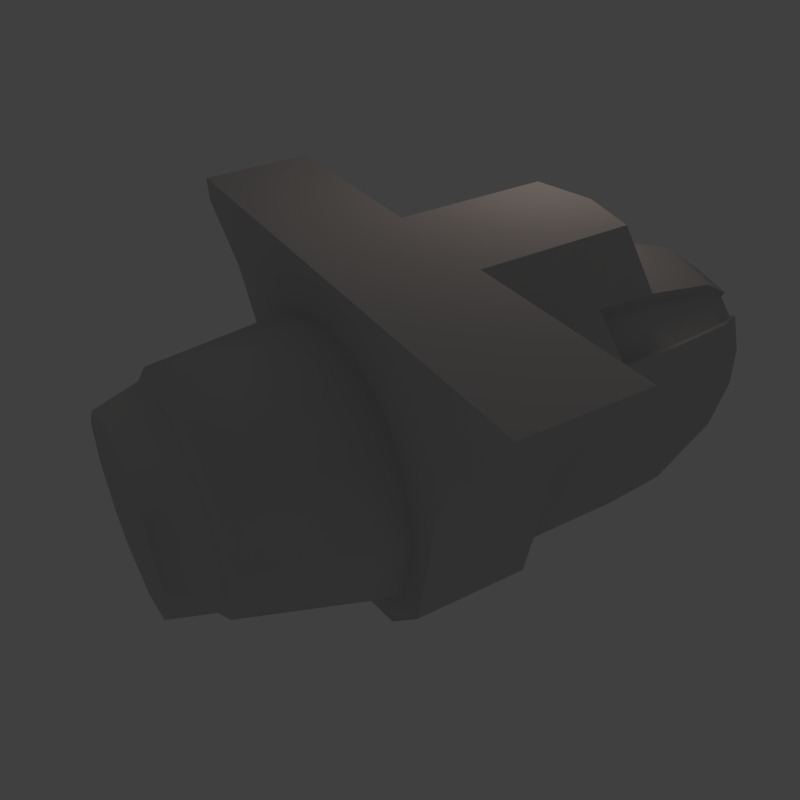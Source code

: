 # Source: efficiency_turret.blend  (saved by Blender 2.79.0; exported with 4.5.12 LTS)
import bpy
from mathutils import Matrix  # noqa: F401  (used for matrix-valued properties, if any)

bpy.ops.wm.read_factory_settings(use_empty=True)
scene = bpy.context.scene
scene.name = 'Scene'

# ---- collections
col_collection_1 = bpy.data.collections.new('Collection 1'); scene.collection.children.link(col_collection_1)
col_collection_3 = bpy.data.collections.new('Collection 3'); scene.collection.children.link(col_collection_3)

# ---- materials (node trees are filled in below, after node groups)
mat_lnch34 = bpy.data.materials.new('lnch34')
mat_lnch34.alpha_threshold = 0.0
mat_lnch34.use_transparent_shadow = False
mat_lnch34.diffuse_color = (0.5882, 0.5882, 0.5882, 1.0)
mat_lnch34.roughness = 0.5
mat_lnch34.line_color = (0.0, 0.0, 0.0, 1.0)

# ---- material node trees

# ---- world
world_world = bpy.data.worlds.new('World'); scene.world = world_world
world_world.color = (0.05088, 0.05088, 0.05088)
world_world.use_sun_shadow = False
world_world.sun_shadow_jitter_overblur = 0.0
world_world.cycles.sampling_method = 'NONE'
world_world.cycles.sample_map_resolution = 256

# ---- cameras
cam_camera = bpy.data.cameras.new('Camera')
cam_camera.clip_end = 100.0
cam_camera.lens = 35.0
cam_camera.sensor_width = 30.0
cam_camera.sensor_height = 18.0
cam_camera.ortho_scale = 7.314
cam_camera.dof.focus_distance = 0.0
cam_camera.dof.aperture_fstop = 128.0

# ---- lights
light_spot = bpy.data.lights.new('Spot', 'POINT')
light_spot.color = (1.0, 0.7794, 0.681)
light_spot.transmission_factor = 0.0
light_spot.cutoff_distance = 30.0
light_spot.energy = 40.0
light_spot.shadow_buffer_clip_start = 1.001
light_spot.shadow_soft_size = 1.0
light_spot.shadow_maximum_resolution = 0.006
light_spot.use_absolute_resolution = True
light_spot.cycles.use_multiple_importance_sampling = False

# ---- meshes
me_lnch3_lnch34 = bpy.data.meshes.new('lnch3_lnch34')
me_lnch3_lnch34.from_pydata([(0.002, 177.6, 30.99), (0.002, 177.6, -43.63), (0.002, 147.0, 54.63), (0.002, 147.0, -67.27), (0.002, 99.25, 69.81), (0.002, 96.55, -82.45), (0.002, 87.66, 97.83), (0.002, 60.36, -84.78), (0.002, 179.9, 23.49), (0.002, 179.9, -36.13), (0.002, 176.4, 23.49), (0.002, 176.4, -36.13), (0.002, 169.4, 16.89), (0.002, 169.4, -29.53), (0.002, 73.67, -6.32), (0.002, -6.453, -84.78), (0.002, -70.18, 72.14), (0.002, -70.18, -84.78), (0.002, -150.6, 67.37), (0.002, -150.6, -59.98), (0.002, -6.453, 97.83), (0.002, -6.453, -97.83), (0.002, -70.18, 97.83), (0.002, -70.18, -97.83), (0.002, -155.4, 61.75), (0.002, -155.4, -54.37), (0.002, -179.9, 55.14), (0.002, -179.9, -47.75), (-30.88, 174.0, 14.8), (-31.02, 147.4, 38.84), (-45.2, 147.4, 24.53), (-21.16, 174.0, 24.6), (-21.04, 177.6, 25.22), (-34.17, 147.3, 44.68), (-33.72, 147.3, -57.61), (-20.77, 177.6, -38.04), (-20.89, 174.0, -37.43), (-44.93, 147.4, -37.56), (-30.62, 147.4, -51.75), (-30.69, 174.0, -27.71), (-31.31, 177.6, -27.59), (-37.08, 177.6, -6.32), (-50.77, 147.3, -40.72), (-60.72, 147.0, -6.32), (-51.07, 147.3, 27.63), (-31.49, 177.6, 14.68), (-39.25, 96.75, 50.75), (-57.18, 96.75, 32.66), (-43.07, 96.72, 57.87), (-42.51, 96.72, -70.89), (-56.84, 96.75, -45.8), (-38.76, 96.75, -63.73), (-63.96, 96.72, -49.62), (-75.9, 96.55, -6.32), (-64.34, 96.72, 36.42), (-40.58, 61.99, 52.67), (-59.12, 61.99, 33.98), (-43.93, 60.36, -73.03), (-58.76, 61.99, -47.13), (-40.07, 61.99, -65.66), (-66.1, 60.36, -51.06), (-78.23, 60.36, -6.32), (-66.48, 60.36, 37.84), (-44.51, 60.36, 60.0), (-24.0, 176.4, 10.13), (-16.44, 176.4, 17.77), (-16.34, 179.9, 18.25), (-16.13, 179.9, -31.03), (-16.23, 176.4, -30.55), (-23.86, 176.4, -22.98), (-29.58, 179.9, -6.32), (-24.34, 179.9, -22.89), (-24.48, 179.9, 10.04), (-29.58, 176.4, -6.32), (-15.69, 169.4, 9.462), (-15.55, 169.4, -22.24), (-22.98, 169.4, -6.32), (-36.32, -6.453, 97.83), (-36.32, 80.41, 97.83), (-43.93, -6.453, -73.03), (-78.23, -6.453, -6.32), (-66.1, -6.453, -51.06), (-66.48, -6.453, 37.84), (-44.51, -6.453, 60.0), (-36.32, -70.18, 97.83), (-50.41, -70.18, -84.36), (-50.41, -6.453, -84.36), (-91.28, -70.18, -6.32), (-77.36, -70.18, -57.63), (-77.36, -6.453, -57.63), (-91.28, -6.453, -6.32), (-97.48, -70.18, 22.44), (-97.48, -6.453, 22.44), (-152.1, -70.18, 97.83), (-152.1, -6.453, 97.83), (-36.08, -150.6, 57.52), (-44.51, -70.18, 60.0), (-35.61, -150.6, -50.45), (-43.93, -70.18, -73.03), (-63.45, -150.6, 3.414), (-53.6, -150.6, -32.61), (-66.1, -70.18, -51.06), (-78.23, -70.18, -6.32), (-53.91, -150.6, 39.53), (-66.48, -70.18, 37.84), (-152.1, -6.453, 84.59), (-152.1, -70.18, 84.59), (-117.2, -70.18, 56.15), (-117.2, -6.453, 56.15), (-32.87, -155.4, 52.77), (-32.45, -155.4, -45.67), (-57.83, -155.4, 3.439), (-48.85, -155.4, -29.41), (-49.14, -155.4, 36.37), (-29.1, -179.9, 47.18), (-28.72, -179.9, -40.05), (-51.22, -179.9, 3.468), (-43.26, -179.9, -25.64), (-43.51, -179.9, 32.64), (31.02, 147.4, 38.84), (30.88, 174.0, 14.8), (45.21, 147.4, 24.53), (21.17, 174.0, 24.6), (21.05, 177.6, 25.22), (34.17, 147.3, 44.68), (33.73, 147.3, -57.61), (20.77, 177.6, -38.04), (44.94, 147.4, -37.56), (20.9, 174.0, -37.43), (30.62, 147.4, -51.75), (30.7, 174.0, -27.71), (37.09, 177.6, -6.32), (31.31, 177.6, -27.59), (50.77, 147.3, -40.72), (60.72, 147.0, -6.32), (51.07, 147.3, 27.63), (31.5, 177.6, 14.68), (39.26, 96.75, 50.75), (57.19, 96.75, 32.66), (43.07, 96.72, 57.87), (42.51, 96.72, -70.89), (56.84, 96.75, -45.8), (38.76, 96.75, -63.73), (63.97, 96.72, -49.62), (75.91, 96.55, -6.32), (64.34, 96.72, 36.42), (40.59, 61.99, 52.67), (59.12, 61.99, 33.98), (43.93, 60.36, -73.03), (58.77, 61.99, -47.13), (40.07, 61.99, -65.66), (66.1, 60.36, -51.06), (78.24, 60.36, -6.32), (66.49, 60.36, 37.84), (44.51, 60.36, 60.0), (16.44, 176.4, 17.77), (24.01, 176.4, 10.13), (16.35, 179.9, 18.25), (16.13, 179.9, -31.03), (23.86, 176.4, -22.98), (16.23, 176.4, -30.55), (29.59, 179.9, -6.32), (24.34, 179.9, -22.89), (24.49, 179.9, 10.04), (29.59, 176.4, -6.32), (15.7, 169.4, 9.462), (15.56, 169.4, -22.24), (22.99, 169.4, -6.32), (36.32, -6.453, 97.83), (36.32, 80.41, 97.83), (43.93, -6.453, -73.03), (66.1, -6.453, -51.06), (78.24, -6.453, -6.32), (66.49, -6.453, 37.84), (44.51, -6.453, 60.0), (36.32, -70.18, 97.83), (50.41, -70.18, -84.36), (50.41, -6.453, -84.36), (77.37, -70.18, -57.63), (91.29, -70.18, -6.32), (77.37, -6.453, -57.63), (91.29, -6.453, -6.32), (97.49, -70.18, 22.44), (97.49, -6.453, 22.44), (152.1, -70.18, 97.83), (152.1, -6.453, 97.83), (36.08, -150.6, 57.52), (44.51, -70.18, 60.0), (35.61, -150.6, -50.45), (43.93, -70.18, -73.03), (53.6, -150.6, -32.61), (63.45, -150.6, 3.414), (66.1, -70.18, -51.06), (78.24, -70.18, -6.32), (53.92, -150.6, 39.53), (66.49, -70.18, 37.84), (152.1, -6.453, 84.59), (152.1, -70.18, 84.59), (117.2, -70.18, 56.15), (117.2, -6.453, 56.15), (32.88, -155.4, 52.77), (32.45, -155.4, -45.67), (48.85, -155.4, -29.41), (57.84, -155.4, 3.439), (49.14, -155.4, 36.37), (29.11, -179.9, 47.18), (28.73, -179.9, -40.05), (43.26, -179.9, -25.64), (51.22, -179.9, 3.468), (43.52, -179.9, 32.64), (-31.49, 177.6, 14.68), (-51.07, 147.3, 27.63), (-51.07, 147.3, 27.63), (-34.17, 147.3, 44.68), (-21.04, 177.6, 25.22), (-21.04, 177.6, 25.22), (-20.77, 177.6, -38.04), (-33.72, 147.3, -57.61), (-33.72, 147.3, -57.61), (-50.77, 147.3, -40.72), (-31.31, 177.6, -27.59), (-31.31, 177.6, -27.59), (-51.07, 147.3, 27.63), (-64.34, 96.72, 36.42), (-64.34, 96.72, 36.42), (-43.07, 96.72, 57.87), (-34.17, 147.3, 44.68), (-34.17, 147.3, 44.68), (-33.72, 147.3, -57.61), (-42.51, 96.72, -70.89), (-42.51, 96.72, -70.89), (-63.96, 96.72, -49.62), (-50.77, 147.3, -40.72), (-50.77, 147.3, -40.72), (-66.48, 60.36, 37.84), (-64.34, 96.72, 36.42), (-66.48, 60.36, 37.84), (-66.48, 60.36, 37.84), (-44.51, 60.36, 60.0), (-43.07, 96.72, 57.87), (-43.07, 96.72, 57.87), (-42.51, 96.72, -70.89), (-43.93, 60.36, -73.03), (-43.93, 60.36, -73.03), (-43.93, 60.36, -73.03), (-66.1, 60.36, -51.06), (-66.1, 60.36, -51.06), (-66.1, 60.36, -51.06), (-63.96, 96.72, -49.62), (-63.96, 96.72, -49.62), (-24.48, 179.9, 10.04), (-31.49, 177.6, 14.68), (-24.48, 179.9, 10.04), (-16.34, 179.9, 18.25), (-21.04, 177.6, 25.22), (-21.04, 177.6, 25.22), (-16.13, 179.9, -31.03), (-20.77, 177.6, -38.04), (-16.13, 179.9, -31.03), (-24.34, 179.9, -22.89), (-31.31, 177.6, -27.59), (-31.31, 177.6, -27.59), (-16.34, 179.9, 18.25), (0.002, 179.9, 23.49), (-16.34, 179.9, 18.25), (-16.44, 176.4, 17.77), (-16.23, 176.4, -30.55), (-16.13, 179.9, -31.03), (0.002, 179.9, -36.13), (-16.13, 179.9, -31.03), (-24.34, 179.9, -22.89), (-29.58, 179.9, -6.32), (-24.34, 179.9, -22.89), (-23.86, 176.4, -22.98), (-24.0, 176.4, 10.13), (-24.48, 179.9, 10.04), (-29.58, 179.9, -6.32), (-24.48, 179.9, 10.04), (-24.0, 176.4, 10.13), (-16.44, 176.4, 17.77), (-16.23, 176.4, -30.55), (-23.86, 176.4, -22.98), (-16.44, 176.4, 17.77), (-16.44, 176.4, 17.77), (-16.23, 176.4, -30.55), (-16.23, 176.4, -30.55), (-23.86, 176.4, -22.98), (-23.86, 176.4, -22.98), (-24.0, 176.4, 10.13), (-24.0, 176.4, 10.13), (-15.69, 169.4, 9.462), (0.002, 169.4, 16.89), (0.002, 169.4, -29.53), (-15.55, 169.4, -22.24), (-15.55, 169.4, -22.24), (-22.98, 169.4, -6.32), (-22.98, 169.4, -6.32), (-15.69, 169.4, 9.462), (0.002, 60.36, -84.78), (-43.93, 60.36, -73.03), (0.002, 60.36, -84.78), (-66.1, 60.36, -51.06), (-78.23, 60.36, -6.32), (-66.1, 60.36, -51.06), (-78.23, 60.36, -6.32), (-66.48, 60.36, 37.84), (-78.23, 60.36, -6.32), (-66.48, 60.36, 37.84), (-44.51, 60.36, 60.0), (-66.48, 60.36, 37.84), (-43.93, 60.36, -73.03), (-66.1, 60.36, -51.06), (-43.93, 60.36, -73.03), (-43.93, -6.453, -73.03), (0.002, -6.453, -97.83), (-50.41, -6.453, -84.36), (0.002, -6.453, -97.83), (-43.93, -6.453, -73.03), (0.002, -6.453, -84.78), (-78.23, -6.453, -6.32), (-77.36, -6.453, -57.63), (-91.28, -6.453, -6.32), (-77.36, -6.453, -57.63), (-78.23, -6.453, -6.32), (-66.1, -6.453, -51.06), (-91.28, -6.453, -6.32), (-97.48, -6.453, 22.44), (-78.23, -6.453, -6.32), (-44.51, -6.453, 60.0), (-36.32, -6.453, 97.83), (-66.1, -6.453, -51.06), (-50.41, -6.453, -84.36), (-77.36, -6.453, -57.63), (-50.41, -6.453, -84.36), (-66.1, -6.453, -51.06), (-43.93, -6.453, -73.03), (-44.51, -70.18, 60.0), (0.002, -70.18, 72.14), (-36.32, -70.18, 97.83), (0.002, -70.18, 97.83), (-36.32, -70.18, 97.83), (0.002, -70.18, 72.14), (0.002, -70.18, -84.78), (-43.93, -70.18, -73.03), (0.002, -70.18, -97.83), (-50.41, -70.18, -84.36), (0.002, -70.18, -97.83), (-43.93, -70.18, -73.03), (-66.1, -70.18, -51.06), (-78.23, -70.18, -6.32), (-77.36, -70.18, -57.63), (-91.28, -70.18, -6.32), (-77.36, -70.18, -57.63), (-78.23, -70.18, -6.32), (-78.23, -70.18, -6.32), (-97.48, -70.18, 22.44), (-91.28, -70.18, -6.32), (-36.32, -70.18, 97.83), (-44.51, -70.18, 60.0), (-43.93, -70.18, -73.03), (-66.1, -70.18, -51.06), (-50.41, -70.18, -84.36), (-77.36, -70.18, -57.63), (-50.41, -70.18, -84.36), (-66.1, -70.18, -51.06), (0.002, 99.25, 69.81), (-36.32, 80.41, 97.83), (0.002, 87.66, 97.83), (-36.32, 80.41, 97.83), (0.002, 99.25, 69.81), (-43.07, 96.72, 57.87), (-43.07, 96.72, 57.87), (-44.51, 60.36, 60.0), (-36.32, 80.41, 97.83), (-44.51, 60.36, 60.0), (-44.51, -6.453, 60.0), (-36.32, 80.41, 97.83), (-36.32, -6.453, 97.83), (-36.32, 80.41, 97.83), (-44.51, -6.453, 60.0), (-152.1, -70.18, 97.83), (-36.32, -70.18, 97.83), (-152.1, -6.453, 97.83), (-36.32, -6.453, 97.83), (-152.1, -6.453, 97.83), (-152.1, -6.453, 84.59), (-152.1, -70.18, 84.59), (-152.1, -70.18, 84.59), (-152.1, -70.18, 97.83), (-152.1, -6.453, 97.83), (-66.48, -70.18, 37.84), (-44.51, -70.18, 60.0), (-44.51, -70.18, 60.0), (-44.51, -6.453, 60.0), (-117.2, -70.18, 56.15), (-152.1, -70.18, 84.59), (-152.1, -6.453, 84.59), (-152.1, -6.453, 84.59), (-117.2, -6.453, 56.15), (-117.2, -70.18, 56.15), (-97.48, -70.18, 22.44), (-66.48, -70.18, 37.84), (-66.48, -6.453, 37.84), (-97.48, -6.453, 22.44), (-44.51, -6.453, 60.0), (-66.48, -6.453, 37.84), (-97.48, -70.18, 22.44), (-78.23, -70.18, -6.32), (-66.48, -70.18, 37.84), (-117.2, -70.18, 56.15), (-117.2, -6.453, 56.15), (-117.2, -6.453, 56.15), (-66.48, -6.453, 37.84), (-78.23, -6.453, -6.32), (-97.48, -6.453, 22.44), (-32.87, -155.4, 52.77), (0.002, -155.4, 61.75), (-32.87, -155.4, 52.77), (0.002, -155.4, -54.37), (-32.45, -155.4, -45.67), (0.002, -155.4, -54.37), (-48.85, -155.4, -29.41), (-57.83, -155.4, 3.439), (-48.85, -155.4, -29.41), (-57.83, -155.4, 3.439), (-49.14, -155.4, 36.37), (-57.83, -155.4, 3.439), (-49.14, -155.4, 36.37), (-32.87, -155.4, 52.77), (-49.14, -155.4, 36.37), (-32.45, -155.4, -45.67), (-48.85, -155.4, -29.41), (-32.45, -155.4, -45.67), (-28.72, -179.9, -40.05), (0.002, -179.9, -47.75), (0.002, -179.9, 55.14), (-29.1, -179.9, 47.18), (-43.26, -179.9, -25.64), (-28.72, -179.9, -40.05), (-43.26, -179.9, -25.64), (-29.1, -179.9, 47.18), (-43.26, -179.9, -25.64), (-29.1, -179.9, 47.18), (-28.72, -179.9, -40.05), (0.002, -179.9, 55.14), (51.07, 147.3, 27.63), (31.5, 177.6, 14.68), (51.07, 147.3, 27.63), (21.05, 177.6, 25.22), (34.17, 147.3, 44.68), (21.05, 177.6, 25.22), (33.73, 147.3, -57.61), (20.77, 177.6, -38.04), (33.73, 147.3, -57.61), (31.31, 177.6, -27.59), (50.77, 147.3, -40.72), (31.31, 177.6, -27.59), (64.34, 96.72, 36.42), (51.07, 147.3, 27.63), (64.34, 96.72, 36.42), (34.17, 147.3, 44.68), (43.07, 96.72, 57.87), (34.17, 147.3, 44.68), (42.51, 96.72, -70.89), (33.73, 147.3, -57.61), (42.51, 96.72, -70.89), (50.77, 147.3, -40.72), (63.97, 96.72, -49.62), (50.77, 147.3, -40.72), (66.49, 60.36, 37.84), (66.49, 60.36, 37.84), (64.34, 96.72, 36.42), (66.49, 60.36, 37.84), (43.07, 96.72, 57.87), (44.51, 60.36, 60.0), (43.07, 96.72, 57.87), (43.93, 60.36, -73.03), (42.51, 96.72, -70.89), (43.93, 60.36, -73.03), (66.1, 60.36, -51.06), (43.93, 60.36, -73.03), (66.1, 60.36, -51.06), (63.97, 96.72, -49.62), (66.1, 60.36, -51.06), (63.97, 96.72, -49.62), (24.49, 179.9, 10.04), (31.5, 177.6, 14.68), (24.49, 179.9, 10.04), (16.35, 179.9, 18.25), (21.05, 177.6, 25.22), (21.05, 177.6, 25.22), (16.13, 179.9, -31.03), (20.77, 177.6, -38.04), (16.13, 179.9, -31.03), (24.34, 179.9, -22.89), (31.31, 177.6, -27.59), (31.31, 177.6, -27.59), (16.35, 179.9, 18.25), (0.002, 179.9, 23.49), (16.35, 179.9, 18.25), (16.44, 176.4, 17.77), (16.23, 176.4, -30.55), (16.13, 179.9, -31.03), (16.13, 179.9, -31.03), (0.002, 179.9, -36.13), (24.34, 179.9, -22.89), (29.59, 179.9, -6.32), (24.34, 179.9, -22.89), (23.86, 176.4, -22.98), (24.01, 176.4, 10.13), (24.49, 179.9, 10.04), (24.49, 179.9, 10.04), (29.59, 179.9, -6.32), (16.44, 176.4, 17.77), (24.01, 176.4, 10.13), (23.86, 176.4, -22.98), (16.23, 176.4, -30.55), (16.44, 176.4, 17.77), (16.44, 176.4, 17.77), (16.23, 176.4, -30.55), (16.23, 176.4, -30.55), (23.86, 176.4, -22.98), (23.86, 176.4, -22.98), (24.01, 176.4, 10.13), (24.01, 176.4, 10.13), (0.002, 169.4, 16.89), (15.7, 169.4, 9.462), (15.56, 169.4, -22.24), (0.002, 169.4, -29.53), (22.99, 169.4, -6.32), (15.56, 169.4, -22.24), (15.7, 169.4, 9.462), (22.99, 169.4, -6.32), (0.002, 60.36, -84.78), (0.002, 60.36, -84.78), (43.93, 60.36, -73.03), (66.1, 60.36, -51.06), (66.1, 60.36, -51.06), (78.24, 60.36, -6.32), (78.24, 60.36, -6.32), (78.24, 60.36, -6.32), (66.49, 60.36, 37.84), (66.49, 60.36, 37.84), (66.49, 60.36, 37.84), (44.51, 60.36, 60.0), (43.93, 60.36, -73.03), (43.93, 60.36, -73.03), (66.1, 60.36, -51.06), (0.002, -6.453, -97.83), (43.93, -6.453, -73.03), (50.41, -6.453, -84.36), (43.93, -6.453, -73.03), (0.002, -6.453, -97.83), (0.002, -6.453, -84.78), (77.37, -6.453, -57.63), (78.24, -6.453, -6.32), (91.29, -6.453, -6.32), (78.24, -6.453, -6.32), (77.37, -6.453, -57.63), (66.1, -6.453, -51.06), (97.49, -6.453, 22.44), (91.29, -6.453, -6.32), (78.24, -6.453, -6.32), (44.51, -6.453, 60.0), (36.32, -6.453, 97.83), (50.41, -6.453, -84.36), (66.1, -6.453, -51.06), (77.37, -6.453, -57.63), (66.1, -6.453, -51.06), (50.41, -6.453, -84.36), (43.93, -6.453, -73.03), (0.002, -70.18, 72.14), (44.51, -70.18, 60.0), (36.32, -70.18, 97.83), (36.32, -70.18, 97.83), (0.002, -70.18, 97.83), (0.002, -70.18, 72.14), (43.93, -70.18, -73.03), (0.002, -70.18, -84.78), (0.002, -70.18, -97.83), (0.002, -70.18, -97.83), (50.41, -70.18, -84.36), (43.93, -70.18, -73.03), (78.24, -70.18, -6.32), (66.1, -70.18, -51.06), (77.37, -70.18, -57.63), (77.37, -70.18, -57.63), (91.29, -70.18, -6.32), (78.24, -70.18, -6.32), (97.49, -70.18, 22.44), (78.24, -70.18, -6.32), (91.29, -70.18, -6.32), (36.32, -70.18, 97.83), (44.51, -70.18, 60.0), (66.1, -70.18, -51.06), (43.93, -70.18, -73.03), (50.41, -70.18, -84.36), (50.41, -70.18, -84.36), (77.37, -70.18, -57.63), (66.1, -70.18, -51.06), (36.32, 80.41, 97.83), (0.002, 99.25, 69.81), (0.002, 87.66, 97.83), (0.002, 99.25, 69.81), (36.32, 80.41, 97.83), (43.07, 96.72, 57.87), (44.51, 60.36, 60.0), (43.07, 96.72, 57.87), (36.32, 80.41, 97.83), (44.51, -6.453, 60.0), (44.51, 60.36, 60.0), (36.32, 80.41, 97.83), (36.32, 80.41, 97.83), (36.32, -6.453, 97.83), (44.51, -6.453, 60.0), (152.1, -70.18, 97.83), (36.32, -70.18, 97.83), (36.32, -6.453, 97.83), (152.1, -6.453, 97.83), (152.1, -6.453, 84.59), (152.1, -6.453, 97.83), (152.1, -70.18, 84.59), (152.1, -70.18, 97.83), (152.1, -70.18, 84.59), (152.1, -6.453, 97.83), (44.51, -70.18, 60.0), (66.49, -70.18, 37.84), (44.51, -70.18, 60.0), (44.51, -6.453, 60.0), (152.1, -70.18, 84.59), (117.2, -70.18, 56.15), (152.1, -6.453, 84.59), (117.2, -6.453, 56.15), (152.1, -6.453, 84.59), (117.2, -70.18, 56.15), (97.49, -70.18, 22.44), (66.49, -70.18, 37.84), (66.49, -6.453, 37.84), (97.49, -6.453, 22.44), (66.49, -6.453, 37.84), (44.51, -6.453, 60.0), (78.24, -70.18, -6.32), (97.49, -70.18, 22.44), (66.49, -70.18, 37.84), (117.2, -70.18, 56.15), (117.2, -6.453, 56.15), (117.2, -6.453, 56.15), (78.24, -6.453, -6.32), (66.49, -6.453, 37.84), (97.49, -6.453, 22.44), (32.88, -155.4, 52.77), (32.88, -155.4, 52.77), (0.002, -155.4, 61.75), (0.002, -155.4, -54.37), (0.002, -155.4, -54.37), (32.45, -155.4, -45.67), (48.85, -155.4, -29.41), (48.85, -155.4, -29.41), (57.84, -155.4, 3.439), (57.84, -155.4, 3.439), (57.84, -155.4, 3.439), (49.14, -155.4, 36.37), (49.14, -155.4, 36.37), (49.14, -155.4, 36.37), (32.88, -155.4, 52.77), (32.45, -155.4, -45.67), (32.45, -155.4, -45.67), (48.85, -155.4, -29.41), (0.002, -179.9, -47.75), (28.73, -179.9, -40.05), (0.002, -179.9, 55.14), (43.26, -179.9, -25.64), (29.11, -179.9, 47.18), (28.73, -179.9, -40.05), (43.26, -179.9, -25.64), (29.11, -179.9, 47.18), (43.26, -179.9, -25.64), (28.73, -179.9, -40.05), (29.11, -179.9, 47.18), (0.002, -179.9, 55.14)], [], [(29, 28, 30), (31, 28, 29), (0, 32, 33), (0, 33, 2), (34, 1, 3), (35, 1, 34), (37, 36, 38), (39, 36, 37), (41, 40, 42), (41, 42, 43), (44, 41, 43), (45, 41, 44), (46, 30, 47), (29, 30, 46), (2, 33, 48), (2, 48, 4), (49, 3, 5), (34, 3, 49), (50, 38, 51), (37, 38, 50), (43, 42, 52), (43, 52, 53), (54, 43, 53), (44, 43, 54), (55, 47, 56), (46, 47, 55), (57, 5, 7), (49, 5, 57), (58, 51, 59), (50, 51, 58), (53, 52, 60), (53, 60, 61), (62, 53, 61), (54, 53, 62), (210, 211, 28), (30, 28, 212), (213, 214, 29), (31, 29, 215), (216, 217, 36), (38, 36, 218), (219, 220, 37), (39, 37, 221), (222, 223, 30), (47, 30, 224), (225, 226, 46), (29, 46, 227), (228, 229, 38), (51, 38, 230), (231, 232, 50), (37, 50, 233), (234, 63, 56), (55, 56, 63), (235, 236, 47), (56, 47, 237), (238, 239, 55), (46, 55, 240), (241, 242, 51), (59, 51, 243), (244, 245, 59), (58, 59, 246), (247, 248, 58), (50, 58, 249), (65, 64, 31), (28, 31, 64), (32, 0, 8), (32, 8, 66), (67, 9, 35), (1, 35, 9), (69, 68, 39), (36, 39, 68), (70, 40, 41), (40, 70, 71), (72, 70, 45), (41, 45, 70), (64, 250, 28), (251, 28, 252), (253, 65, 254), (31, 255, 65), (68, 256, 36), (257, 36, 258), (259, 69, 260), (39, 261, 69), (10, 262, 263), (264, 10, 265), (266, 11, 267), (268, 269, 11), (73, 270, 271), (272, 73, 273), (274, 73, 275), (276, 277, 73), (278, 279, 74), (280, 281, 75), (12, 282, 10), (283, 12, 74), (75, 13, 284), (11, 285, 13), (76, 286, 73), (287, 76, 75), (74, 76, 288), (73, 289, 76), (290, 291, 14), (292, 293, 14), (294, 295, 14), (296, 297, 14), (77, 6, 78), (6, 77, 20), (15, 79, 298), (299, 300, 79), (81, 80, 301), (302, 303, 80), (80, 82, 304), (305, 306, 82), (82, 83, 307), (308, 309, 83), (79, 81, 310), (311, 312, 81), (84, 20, 77), (20, 84, 22), (23, 85, 21), (86, 21, 85), (88, 87, 89), (90, 89, 87), (87, 91, 90), (92, 90, 91), (93, 84, 94), (77, 94, 84), (85, 88, 86), (89, 86, 88), (95, 18, 96), (16, 96, 18), (19, 97, 17), (98, 17, 97), (100, 99, 101), (102, 101, 99), (99, 103, 102), (104, 102, 103), (103, 95, 104), (96, 104, 95), (97, 100, 98), (101, 98, 100), (313, 314, 315), (316, 317, 318), (319, 320, 321), (322, 323, 324), (325, 326, 327), (328, 105, 329), (330, 331, 332), (333, 334, 335), (336, 337, 338), (339, 340, 341), (342, 343, 344), (345, 346, 347), (348, 349, 350), (351, 352, 353), (354, 355, 356), (357, 106, 358), (359, 360, 361), (362, 363, 364), (365, 366, 367), (368, 369, 370), (371, 372, 373), (374, 375, 376), (377, 378, 379), (380, 106, 381), (382, 383, 105), (384, 385, 386), (387, 388, 389), (390, 391, 107), (106, 107, 392), (393, 108, 105), (394, 395, 396), (397, 398, 399), (107, 400, 401), (108, 402, 403), (404, 405, 108), (406, 407, 408), (91, 409, 410), (411, 92, 91), (412, 413, 414), (109, 24, 95), (18, 95, 24), (25, 110, 19), (97, 19, 110), (112, 111, 100), (99, 100, 111), (111, 113, 99), (103, 99, 113), (113, 109, 103), (95, 103, 109), (110, 112, 97), (100, 97, 112), (114, 26, 415), (416, 417, 26), (27, 115, 418), (419, 420, 115), (117, 116, 421), (422, 423, 116), (116, 118, 424), (425, 426, 118), (118, 114, 427), (428, 429, 114), (115, 117, 430), (431, 432, 117), (433, 434, 435), (436, 437, 438), (118, 116, 439), (440, 118, 441), (442, 443, 444), (120, 119, 121), (120, 122, 119), (123, 0, 124), (124, 0, 2), (1, 125, 3), (1, 126, 125), (128, 127, 129), (128, 130, 127), (132, 131, 133), (133, 131, 134), (131, 135, 134), (131, 136, 135), (121, 137, 138), (121, 119, 137), (124, 2, 139), (139, 2, 4), (3, 140, 5), (3, 125, 140), (129, 141, 142), (129, 127, 141), (133, 134, 143), (143, 134, 144), (134, 145, 144), (134, 135, 145), (138, 146, 147), (138, 137, 146), (5, 148, 7), (5, 140, 148), (142, 149, 150), (142, 141, 149), (143, 144, 151), (151, 144, 152), (144, 153, 152), (144, 145, 153), (445, 446, 120), (120, 121, 447), (448, 449, 119), (119, 122, 450), (451, 452, 128), (128, 129, 453), (454, 455, 127), (127, 130, 456), (457, 458, 121), (121, 138, 459), (460, 461, 137), (137, 119, 462), (463, 464, 129), (129, 142, 465), (466, 467, 141), (141, 127, 468), (154, 469, 147), (147, 146, 154), (470, 471, 138), (138, 147, 472), (473, 474, 146), (146, 137, 475), (476, 477, 142), (142, 150, 478), (479, 480, 150), (150, 149, 481), (482, 483, 149), (149, 141, 484), (156, 155, 122), (122, 120, 156), (8, 0, 123), (8, 123, 157), (9, 158, 126), (126, 1, 9), (160, 159, 130), (130, 128, 160), (132, 161, 131), (161, 132, 162), (161, 163, 136), (136, 131, 161), (485, 156, 120), (120, 486, 487), (155, 488, 489), (490, 122, 155), (491, 160, 128), (128, 492, 493), (159, 494, 495), (496, 130, 159), (497, 10, 498), (10, 499, 500), (11, 501, 502), (503, 504, 11), (505, 164, 506), (164, 507, 508), (164, 509, 510), (511, 512, 164), (513, 514, 165), (515, 516, 166), (517, 12, 10), (12, 518, 165), (13, 166, 519), (520, 11, 13), (521, 167, 164), (167, 522, 166), (167, 165, 523), (524, 164, 167), (525, 526, 14), (527, 528, 14), (529, 530, 14), (531, 532, 14), (6, 168, 169), (168, 6, 20), (170, 15, 533), (534, 535, 170), (172, 171, 536), (537, 538, 172), (173, 172, 539), (540, 541, 173), (174, 173, 542), (543, 544, 174), (171, 170, 545), (546, 547, 171), (20, 175, 168), (175, 20, 22), (176, 23, 21), (21, 177, 176), (179, 178, 180), (180, 181, 179), (182, 179, 181), (181, 183, 182), (175, 184, 185), (185, 168, 175), (178, 176, 177), (177, 180, 178), (18, 186, 187), (187, 16, 18), (188, 19, 17), (17, 189, 188), (191, 190, 192), (192, 193, 191), (194, 191, 193), (193, 195, 194), (186, 194, 195), (195, 187, 186), (190, 188, 189), (189, 192, 190), (548, 549, 550), (551, 552, 553), (554, 555, 556), (557, 558, 559), (560, 561, 562), (196, 563, 564), (565, 566, 567), (568, 569, 570), (571, 572, 573), (574, 575, 576), (577, 578, 579), (580, 581, 582), (583, 584, 585), (586, 587, 588), (589, 590, 591), (197, 592, 593), (594, 595, 596), (597, 598, 599), (600, 601, 602), (603, 604, 605), (606, 607, 608), (609, 610, 611), (612, 613, 614), (197, 615, 616), (617, 618, 196), (619, 620, 621), (622, 623, 624), (625, 626, 198), (198, 197, 627), (199, 628, 196), (629, 630, 631), (632, 633, 634), (635, 198, 636), (637, 199, 638), (639, 640, 199), (641, 642, 643), (644, 182, 645), (183, 646, 182), (647, 648, 649), (24, 200, 186), (186, 18, 24), (201, 25, 19), (19, 188, 201), (203, 202, 190), (190, 191, 203), (204, 203, 191), (191, 194, 204), (200, 204, 194), (194, 186, 200), (202, 201, 188), (188, 190, 202), (26, 205, 650), (651, 652, 26), (206, 27, 653), (654, 655, 206), (208, 207, 656), (657, 658, 208), (209, 208, 659), (660, 661, 209), (205, 209, 662), (663, 664, 205), (207, 206, 665), (666, 667, 207), (668, 669, 670), (671, 672, 673), (208, 209, 674), (209, 675, 676), (677, 678, 679)])
me_lnch3_lnch34.polygons.foreach_set('use_smooth', [True] * 416)
_uv = me_lnch3_lnch34.uv_layers.new(name='UVTex')
_uv.uv.foreach_set('vector', [0.2837, 0.4814, 0.2143, 0.4441, 0.2837, 0.4371, 0.2143, 0.4744, 0.2143, 0.4441, 0.2837, 0.4814, 0.4578, 0.6019, 0.4644, 0.5536, 0.3824, 0.5242, 0.4578, 0.6019, 0.3824, 0.5242, 0.3701, 0.6019, 0.3824, 0.5242, 0.4578, 0.6019, 0.3701, 0.6019, 0.4644, 0.5536, 0.4578, 0.6019, 0.3824, 0.5242, 0.2837, 0.4814, 0.2143, 0.4441, 0.2837, 0.4371, 0.2143, 0.4744, 0.2143, 0.4441, 0.2837, 0.4814, 0.4578, 0.6019, 0.4644, 0.5536, 0.3824, 0.5242, 0.4578, 0.6019, 0.3824, 0.5242, 0.3701, 0.6019, 0.3824, 0.5242, 0.4578, 0.6019, 0.3701, 0.6019, 0.4644, 0.5536, 0.4578, 0.6019, 0.3824, 0.5242, 0.3993, 0.4874, 0.2837, 0.4371, 0.3993, 0.4314, 0.2837, 0.4814, 0.2837, 0.4371, 0.3993, 0.4874, 0.3701, 0.6019, 0.3824, 0.5242, 0.2699, 0.5041, 0.3701, 0.6019, 0.2699, 0.5041, 0.256, 0.6019, 0.2699, 0.5041, 0.3701, 0.6019, 0.256, 0.6019, 0.3824, 0.5242, 0.3701, 0.6019, 0.2699, 0.5041, 0.3993, 0.4874, 0.2837, 0.4371, 0.3993, 0.4314, 0.2837, 0.4814, 0.2837, 0.4371, 0.3993, 0.4874, 0.3701, 0.6019, 0.3824, 0.5242, 0.2699, 0.5041, 0.3701, 0.6019, 0.2699, 0.5041, 0.256, 0.6019, 0.2699, 0.5041, 0.3701, 0.6019, 0.256, 0.6019, 0.3824, 0.5242, 0.3701, 0.6019, 0.2699, 0.5041, 0.4759, 0.4883, 0.3993, 0.4314, 0.4759, 0.4305, 0.3993, 0.4874, 0.3993, 0.4314, 0.4759, 0.4883, 0.1976, 0.5006, 0.256, 0.6019, 0.1831, 0.6019, 0.2699, 0.5041, 0.256, 0.6019, 0.1976, 0.5006, 0.4759, 0.4883, 0.3993, 0.4314, 0.4759, 0.4305, 0.3993, 0.4874, 0.3993, 0.4314, 0.4759, 0.4883, 0.256, 0.6019, 0.2699, 0.5041, 0.1976, 0.5006, 0.256, 0.6019, 0.1976, 0.5006, 0.1831, 0.6019, 0.1976, 0.5006, 0.256, 0.6019, 0.1831, 0.6019, 0.2699, 0.5041, 0.256, 0.6019, 0.1976, 0.5006, 0.2096, 0.4379, 0.2889, 0.4236, 0.2143, 0.4441, 0.2837, 0.4371, 0.2143, 0.4441, 0.2889, 0.4236, 0.2889, 0.4949, 0.2096, 0.4806, 0.2837, 0.4814, 0.2143, 0.4744, 0.2837, 0.4814, 0.2096, 0.4806, 0.2096, 0.4379, 0.2889, 0.4236, 0.2143, 0.4441, 0.2837, 0.4371, 0.2143, 0.4441, 0.2889, 0.4236, 0.2889, 0.4949, 0.2096, 0.4806, 0.2837, 0.4814, 0.2143, 0.4744, 0.2837, 0.4814, 0.2096, 0.4806, 0.2889, 0.4236, 0.4019, 0.4139, 0.2837, 0.4371, 0.3993, 0.4314, 0.2837, 0.4371, 0.4019, 0.4139, 0.4019, 0.5049, 0.2889, 0.4949, 0.3993, 0.4874, 0.2837, 0.4814, 0.3993, 0.4874, 0.2889, 0.4949, 0.2889, 0.4236, 0.4019, 0.4139, 0.2837, 0.4371, 0.3993, 0.4314, 0.2837, 0.4371, 0.4019, 0.4139, 0.4019, 0.5049, 0.2889, 0.4949, 0.3993, 0.4874, 0.2837, 0.4814, 0.3993, 0.4874, 0.2889, 0.4949, 0.4938, 0.4251, 0.4938, 0.4937, 0.4759, 0.4305, 0.4759, 0.4883, 0.4759, 0.4305, 0.4938, 0.4937, 0.4019, 0.4139, 0.4804, 0.4124, 0.3993, 0.4314, 0.4759, 0.4305, 0.3993, 0.4314, 0.4804, 0.4124, 0.4804, 0.5064, 0.4019, 0.5049, 0.4759, 0.4883, 0.3993, 0.4874, 0.4759, 0.4883, 0.4019, 0.5049, 0.4019, 0.4139, 0.4804, 0.4124, 0.3993, 0.4314, 0.4759, 0.4305, 0.3993, 0.4314, 0.4804, 0.4124, 0.4938, 0.4251, 0.4938, 0.4937, 0.4759, 0.4305, 0.4759, 0.4883, 0.4759, 0.4305, 0.4938, 0.4937, 0.4804, 0.5064, 0.4019, 0.5049, 0.4759, 0.4883, 0.3993, 0.4874, 0.4759, 0.4883, 0.4019, 0.5049, 0.1956, 0.471, 0.1956, 0.4474, 0.2143, 0.4744, 0.2143, 0.4441, 0.2143, 0.4744, 0.1956, 0.4474, 0.4644, 0.5536, 0.4578, 0.6019, 0.4768, 0.6019, 0.4644, 0.5536, 0.4768, 0.6019, 0.4819, 0.5642, 0.4819, 0.5642, 0.4768, 0.6019, 0.4644, 0.5536, 0.4578, 0.6019, 0.4644, 0.5536, 0.4768, 0.6019, 0.1956, 0.471, 0.1956, 0.4474, 0.2143, 0.4744, 0.2143, 0.4441, 0.2143, 0.4744, 0.1956, 0.4474, 0.4768, 0.6019, 0.4644, 0.5536, 0.4578, 0.6019, 0.4644, 0.5536, 0.4768, 0.6019, 0.4819, 0.5642, 0.4819, 0.5642, 0.4768, 0.6019, 0.4644, 0.5536, 0.4578, 0.6019, 0.4644, 0.5536, 0.4768, 0.6019, 0.1956, 0.4474, 0.1929, 0.4401, 0.2143, 0.4441, 0.2096, 0.4379, 0.2143, 0.4441, 0.1929, 0.4401, 0.1929, 0.4783, 0.1956, 0.471, 0.2096, 0.4806, 0.2143, 0.4744, 0.2096, 0.4806, 0.1956, 0.471, 0.1956, 0.4474, 0.1929, 0.4401, 0.2143, 0.4441, 0.2096, 0.4379, 0.2143, 0.4441, 0.1929, 0.4401, 0.1929, 0.4783, 0.1956, 0.471, 0.2096, 0.4806, 0.2143, 0.4744, 0.2096, 0.4806, 0.1956, 0.471, 0.8732, 0.3468, 0.9387, 0.3116, 0.883, 0.3584, 0.9387, 0.3116, 0.8732, 0.3468, 0.9297, 0.2995, 0.9287, 0.07743, 0.872, 0.03093, 0.9372, 0.06489, 0.8818, 0.01931, 0.9372, 0.06489, 0.872, 0.03093, 0.9691, 0.1886, 0.9675, 0.1134, 0.9841, 0.1852, 0.9675, 0.1134, 0.9691, 0.1886, 0.9522, 0.1155, 0.9532, 0.2607, 0.9691, 0.1886, 0.9684, 0.2627, 0.9841, 0.1918, 0.9684, 0.2627, 0.9691, 0.1886, 0.9532, 0.2607, 0.9297, 0.2995, 0.9076, 0.2593, 0.9287, 0.07743, 0.9522, 0.1155, 0.9067, 0.1179, 0.8547, 0.3111, 0.9297, 0.2995, 0.8732, 0.3468, 0.9297, 0.2995, 0.8547, 0.3111, 0.9076, 0.2593, 0.9067, 0.1179, 0.8539, 0.06702, 0.9287, 0.07743, 0.872, 0.03093, 0.9287, 0.07743, 0.8539, 0.06702, 0.9286, 0.1887, 0.9522, 0.1155, 0.9691, 0.1886, 0.9522, 0.1155, 0.9286, 0.1887, 0.9067, 0.1179, 0.9076, 0.2593, 0.9286, 0.1887, 0.9532, 0.2607, 0.9691, 0.1886, 0.9532, 0.2607, 0.9286, 0.1887, 0.6612, 0.774, 0.6512, 0.8221, 0.3006, 0.725, 0.6511, 0.6277, 0.6612, 0.6756, 0.3006, 0.725, 0.6612, 0.6756, 0.6646, 0.725, 0.3006, 0.725, 0.6646, 0.725, 0.6612, 0.774, 0.3006, 0.725, 0.7151, 0.2398, 0.7653, 0.3698, 0.7151, 0.3598, 0.7653, 0.3698, 0.7151, 0.2398, 0.7653, 0.2398, 0.3, 0.01445, 0.3, 0.09833, 0.1764, 0.01445, 0.1764, 0.09833, 0.1764, 0.01445, 0.3, 0.09833, 0.3, 0.1559, 0.3, 0.2414, 0.1764, 0.1559, 0.1764, 0.2414, 0.1764, 0.1559, 0.3, 0.2414, 0.3, 0.2414, 0.3, 0.3257, 0.1764, 0.2414, 0.1764, 0.3257, 0.1764, 0.2414, 0.3, 0.3257, 0.3, 0.3257, 0.3, 0.3833, 0.1764, 0.3257, 0.1764, 0.3833, 0.1764, 0.3257, 0.3, 0.3833, 0.3, 0.09833, 0.3, 0.1559, 0.1764, 0.09833, 0.1764, 0.1559, 0.1764, 0.09833, 0.3, 0.1559, 0.7151, 0.1517, 0.7653, 0.2398, 0.7151, 0.2398, 0.7653, 0.2398, 0.7151, 0.1517, 0.7653, 0.1517, 0.162, 0.01375, 0.162, 0.1309, 0.01177, 0.01375, 0.01177, 0.1309, 0.01177, 0.01375, 0.162, 0.1309, 0.162, 0.2162, 0.162, 0.3356, 0.01177, 0.2162, 0.01177, 0.3356, 0.01177, 0.2162, 0.162, 0.3356, 0.162, 0.3356, 0.162, 0.4015, 0.01177, 0.3356, 0.01177, 0.4015, 0.01177, 0.3356, 0.162, 0.4015, 0.5551, 0.1517, 0.7151, 0.1517, 0.5551, 0.2398, 0.7151, 0.2398, 0.5551, 0.2398, 0.7151, 0.1517, 0.162, 0.1309, 0.162, 0.2162, 0.01177, 0.1309, 0.01177, 0.2162, 0.01177, 0.1309, 0.162, 0.2162, 0.1223, 0.9622, 0.04409, 0.9765, 0.1072, 0.7909, 0.01065, 0.8085, 0.1072, 0.7909, 0.04409, 0.9765, 0.4628, 0.9803, 0.3877, 0.9579, 0.5268, 0.8132, 0.4341, 0.7856, 0.5268, 0.8132, 0.3877, 0.9579, 0.3343, 0.9502, 0.2549, 0.9487, 0.3684, 0.776, 0.2698, 0.7742, 0.3684, 0.776, 0.2549, 0.9487, 0.2549, 0.9487, 0.1757, 0.9547, 0.2698, 0.7742, 0.1729, 0.7816, 0.2698, 0.7742, 0.1757, 0.9547, 0.1757, 0.9547, 0.1223, 0.9622, 0.1729, 0.7816, 0.1072, 0.7909, 0.1729, 0.7816, 0.1223, 0.9622, 0.3877, 0.9579, 0.3343, 0.9502, 0.4341, 0.7856, 0.3684, 0.776, 0.4341, 0.7856, 0.3343, 0.9502, 0.8029, 0.6643, 0.7277, 0.6219, 0.814, 0.645, 0.7277, 0.6219, 0.8029, 0.6643, 0.7277, 0.6442, 0.8616, 0.7785, 0.8601, 0.6907, 0.884, 0.7785, 0.8601, 0.6907, 0.8616, 0.7785, 0.8408, 0.702, 0.884, 0.7785, 0.8946, 0.8278, 0.8616, 0.7785, 0.8039, 0.892, 0.9881, 0.9341, 0.7899, 0.9569, 0.8408, 0.702, 0.814, 0.645, 0.8601, 0.6907, 0.814, 0.645, 0.8408, 0.702, 0.8029, 0.6643, 0.8039, 0.892, 0.7279, 0.9125, 0.7899, 0.9569, 0.7279, 0.9569, 0.7899, 0.9569, 0.7279, 0.9125, 0.7277, 0.6442, 0.8029, 0.6643, 0.7277, 0.6219, 0.814, 0.645, 0.7277, 0.6219, 0.8029, 0.6643, 0.8408, 0.702, 0.8616, 0.7785, 0.8601, 0.6907, 0.884, 0.7785, 0.8601, 0.6907, 0.8616, 0.7785, 0.8616, 0.7785, 0.8946, 0.8278, 0.884, 0.7785, 0.7899, 0.9569, 0.9881, 0.9341, 0.8039, 0.892, 0.8029, 0.6643, 0.8408, 0.702, 0.814, 0.645, 0.8601, 0.6907, 0.814, 0.645, 0.8408, 0.702, 0.5659, 0.9333, 0.6419, 0.9569, 0.5837, 0.9771, 0.6419, 0.9569, 0.5659, 0.9333, 0.6256, 0.8899, 0.6256, 0.8899, 0.6906, 0.8919, 0.6419, 0.9569, 0.6906, 0.8919, 0.8039, 0.892, 0.6419, 0.9569, 0.7899, 0.9569, 0.6419, 0.9569, 0.8039, 0.892, 0.9881, 0.9569, 0.9881, 0.9341, 0.7899, 0.9569, 0.9881, 0.9569, 0.7899, 0.9569, 0.9881, 0.9341, 0.01177, 0.6201, 0.01177, 0.5903, 0.162, 0.5903, 0.162, 0.5903, 0.162, 0.6201, 0.01177, 0.6201, 0.8415, 0.8541, 0.8039, 0.892, 0.9283, 0.8854, 0.9881, 0.9341, 0.9283, 0.8854, 0.8039, 0.892, 0.8039, 0.892, 0.9283, 0.8854, 0.9881, 0.9341, 0.162, 0.4893, 0.162, 0.5903, 0.01177, 0.5903, 0.01177, 0.5903, 0.01177, 0.4893, 0.162, 0.4893, 0.9283, 0.8854, 0.8946, 0.8278, 0.8415, 0.8541, 0.9283, 0.8854, 0.8415, 0.8541, 0.8946, 0.8278, 0.8039, 0.892, 0.8415, 0.8541, 0.9283, 0.8854, 0.8946, 0.8278, 0.8616, 0.7785, 0.8415, 0.8541, 0.162, 0.4015, 0.162, 0.4893, 0.01177, 0.4893, 0.01177, 0.4893, 0.01177, 0.4015, 0.162, 0.4015, 0.8415, 0.8541, 0.8616, 0.7785, 0.8946, 0.8278, 0.1241, 0.9778, 0.04998, 0.9912, 0.1223, 0.9622, 0.04409, 0.9765, 0.1223, 0.9622, 0.04998, 0.9912, 0.4554, 0.9942, 0.385, 0.9735, 0.4628, 0.9803, 0.3877, 0.9579, 0.4628, 0.9803, 0.385, 0.9735, 0.3323, 0.9659, 0.2554, 0.9643, 0.3343, 0.9502, 0.2549, 0.9487, 0.3343, 0.9502, 0.2554, 0.9643, 0.2554, 0.9643, 0.1782, 0.9703, 0.2549, 0.9487, 0.1757, 0.9547, 0.2549, 0.9487, 0.1782, 0.9703, 0.1782, 0.9703, 0.1241, 0.9778, 0.1757, 0.9547, 0.1223, 0.9622, 0.1757, 0.9547, 0.1241, 0.9778, 0.385, 0.9735, 0.3323, 0.9659, 0.3877, 0.9579, 0.3343, 0.9502, 0.3877, 0.9579, 0.3323, 0.9659, 0.87, 0.4823, 0.9406, 0.4411, 0.8994, 0.5444, 0.9792, 0.4978, 0.8994, 0.5444, 0.9406, 0.4411, 0.5234, 0.5199, 0.603, 0.5324, 0.5082, 0.5868, 0.5981, 0.601, 0.5082, 0.5868, 0.603, 0.5324, 0.6584, 0.5335, 0.7396, 0.5239, 0.6606, 0.6022, 0.7523, 0.5913, 0.6606, 0.6022, 0.7396, 0.5239, 0.7396, 0.5239, 0.8187, 0.5034, 0.7523, 0.5913, 0.8416, 0.5682, 0.7523, 0.5913, 0.8187, 0.5034, 0.8187, 0.5034, 0.87, 0.4823, 0.8416, 0.5682, 0.8994, 0.5444, 0.8416, 0.5682, 0.87, 0.4823, 0.603, 0.5324, 0.6584, 0.5335, 0.5981, 0.601, 0.6606, 0.6022, 0.5981, 0.601, 0.6584, 0.5335, 0.622, 0.4624, 0.6015, 0.3852, 0.8802, 0.3852, 0.8583, 0.4646, 0.6609, 0.502, 0.622, 0.4624, 0.8187, 0.5034, 0.7396, 0.5239, 0.6609, 0.502, 0.8583, 0.4646, 0.8187, 0.5034, 0.6609, 0.502, 0.8583, 0.4646, 0.622, 0.4624, 0.8802, 0.3852, 0.2143, 0.4441, 0.2837, 0.4814, 0.2837, 0.4371, 0.2143, 0.4441, 0.2143, 0.4744, 0.2837, 0.4814, 0.4644, 0.5536, 0.4578, 0.6019, 0.3824, 0.5242, 0.3824, 0.5242, 0.4578, 0.6019, 0.3701, 0.6019, 0.4578, 0.6019, 0.3824, 0.5242, 0.3701, 0.6019, 0.4578, 0.6019, 0.4644, 0.5536, 0.3824, 0.5242, 0.2143, 0.4441, 0.2837, 0.4814, 0.2837, 0.4371, 0.2143, 0.4441, 0.2143, 0.4744, 0.2837, 0.4814, 0.4644, 0.5536, 0.4578, 0.6019, 0.3824, 0.5242, 0.3824, 0.5242, 0.4578, 0.6019, 0.3701, 0.6019, 0.4578, 0.6019, 0.3824, 0.5242, 0.3701, 0.6019, 0.4578, 0.6019, 0.4644, 0.5536, 0.3824, 0.5242, 0.2837, 0.4371, 0.3993, 0.4874, 0.3993, 0.4314, 0.2837, 0.4371, 0.2837, 0.4814, 0.3993, 0.4874, 0.3824, 0.5242, 0.3701, 0.6019, 0.2699, 0.5041, 0.2699, 0.5041, 0.3701, 0.6019, 0.256, 0.6019, 0.3701, 0.6019, 0.2699, 0.5041, 0.256, 0.6019, 0.3701, 0.6019, 0.3824, 0.5242, 0.2699, 0.5041, 0.2837, 0.4371, 0.3993, 0.4874, 0.3993, 0.4314, 0.2837, 0.4371, 0.2837, 0.4814, 0.3993, 0.4874, 0.3824, 0.5242, 0.3701, 0.6019, 0.2699, 0.5041, 0.2699, 0.5041, 0.3701, 0.6019, 0.256, 0.6019, 0.3701, 0.6019, 0.2699, 0.5041, 0.256, 0.6019, 0.3701, 0.6019, 0.3824, 0.5242, 0.2699, 0.5041, 0.3993, 0.4314, 0.4759, 0.4883, 0.4759, 0.4305, 0.3993, 0.4314, 0.3993, 0.4874, 0.4759, 0.4883, 0.256, 0.6019, 0.1976, 0.5006, 0.1831, 0.6019, 0.256, 0.6019, 0.2699, 0.5041, 0.1976, 0.5006, 0.3993, 0.4314, 0.4759, 0.4883, 0.4759, 0.4305, 0.3993, 0.4314, 0.3993, 0.4874, 0.4759, 0.4883, 0.2699, 0.5041, 0.256, 0.6019, 0.1976, 0.5006, 0.1976, 0.5006, 0.256, 0.6019, 0.1831, 0.6019, 0.256, 0.6019, 0.1976, 0.5006, 0.1831, 0.6019, 0.256, 0.6019, 0.2699, 0.5041, 0.1976, 0.5006, 0.2889, 0.4236, 0.2096, 0.4379, 0.2143, 0.4441, 0.2143, 0.4441, 0.2837, 0.4371, 0.2889, 0.4236, 0.2096, 0.4806, 0.2889, 0.4949, 0.2837, 0.4814, 0.2837, 0.4814, 0.2143, 0.4744, 0.2096, 0.4806, 0.2889, 0.4236, 0.2096, 0.4379, 0.2143, 0.4441, 0.2143, 0.4441, 0.2837, 0.4371, 0.2889, 0.4236, 0.2096, 0.4806, 0.2889, 0.4949, 0.2837, 0.4814, 0.2837, 0.4814, 0.2143, 0.4744, 0.2096, 0.4806, 0.4019, 0.4139, 0.2889, 0.4236, 0.2837, 0.4371, 0.2837, 0.4371, 0.3993, 0.4314, 0.4019, 0.4139, 0.2889, 0.4949, 0.4019, 0.5049, 0.3993, 0.4874, 0.3993, 0.4874, 0.2837, 0.4814, 0.2889, 0.4949, 0.4019, 0.4139, 0.2889, 0.4236, 0.2837, 0.4371, 0.2837, 0.4371, 0.3993, 0.4314, 0.4019, 0.4139, 0.2889, 0.4949, 0.4019, 0.5049, 0.3993, 0.4874, 0.3993, 0.4874, 0.2837, 0.4814, 0.2889, 0.4949, 0.4938, 0.4937, 0.4938, 0.4251, 0.4759, 0.4305, 0.4759, 0.4305, 0.4759, 0.4883, 0.4938, 0.4937, 0.4804, 0.4124, 0.4019, 0.4139, 0.3993, 0.4314, 0.3993, 0.4314, 0.4759, 0.4305, 0.4804, 0.4124, 0.4019, 0.5049, 0.4804, 0.5064, 0.4759, 0.4883, 0.4759, 0.4883, 0.3993, 0.4874, 0.4019, 0.5049, 0.4804, 0.4124, 0.4019, 0.4139, 0.3993, 0.4314, 0.3993, 0.4314, 0.4759, 0.4305, 0.4804, 0.4124, 0.4938, 0.4937, 0.4938, 0.4251, 0.4759, 0.4305, 0.4759, 0.4305, 0.4759, 0.4883, 0.4938, 0.4937, 0.4019, 0.5049, 0.4804, 0.5064, 0.4759, 0.4883, 0.4759, 0.4883, 0.3993, 0.4874, 0.4019, 0.5049, 0.1956, 0.4474, 0.1956, 0.471, 0.2143, 0.4744, 0.2143, 0.4744, 0.2143, 0.4441, 0.1956, 0.4474, 0.4768, 0.6019, 0.4578, 0.6019, 0.4644, 0.5536, 0.4768, 0.6019, 0.4644, 0.5536, 0.4819, 0.5642, 0.4768, 0.6019, 0.4819, 0.5642, 0.4644, 0.5536, 0.4644, 0.5536, 0.4578, 0.6019, 0.4768, 0.6019, 0.1956, 0.4474, 0.1956, 0.471, 0.2143, 0.4744, 0.2143, 0.4744, 0.2143, 0.4441, 0.1956, 0.4474, 0.4644, 0.5536, 0.4768, 0.6019, 0.4578, 0.6019, 0.4768, 0.6019, 0.4644, 0.5536, 0.4819, 0.5642, 0.4768, 0.6019, 0.4819, 0.5642, 0.4644, 0.5536, 0.4644, 0.5536, 0.4578, 0.6019, 0.4768, 0.6019, 0.1929, 0.4401, 0.1956, 0.4474, 0.2143, 0.4441, 0.2143, 0.4441, 0.2096, 0.4379, 0.1929, 0.4401, 0.1956, 0.471, 0.1929, 0.4783, 0.2096, 0.4806, 0.2096, 0.4806, 0.2143, 0.4744, 0.1956, 0.471, 0.1929, 0.4401, 0.1956, 0.4474, 0.2143, 0.4441, 0.2143, 0.4441, 0.2096, 0.4379, 0.1929, 0.4401, 0.1956, 0.471, 0.1929, 0.4783, 0.2096, 0.4806, 0.2096, 0.4806, 0.2143, 0.4744, 0.1956, 0.471, 0.9387, 0.3116, 0.8732, 0.3468, 0.883, 0.3584, 0.8732, 0.3468, 0.9387, 0.3116, 0.9297, 0.2995, 0.872, 0.03093, 0.9287, 0.07743, 0.9372, 0.06489, 0.9372, 0.06489, 0.8818, 0.01931, 0.872, 0.03093, 0.9675, 0.1134, 0.9691, 0.1886, 0.9841, 0.1852, 0.9691, 0.1886, 0.9675, 0.1134, 0.9522, 0.1155, 0.9691, 0.1886, 0.9532, 0.2607, 0.9684, 0.2627, 0.9684, 0.2627, 0.9841, 0.1918, 0.9691, 0.1886, 0.9297, 0.2995, 0.9532, 0.2607, 0.9076, 0.2593, 0.9522, 0.1155, 0.9287, 0.07743, 0.9067, 0.1179, 0.9297, 0.2995, 0.8547, 0.3111, 0.8732, 0.3468, 0.8547, 0.3111, 0.9297, 0.2995, 0.9076, 0.2593, 0.8539, 0.06702, 0.9067, 0.1179, 0.9287, 0.07743, 0.9287, 0.07743, 0.872, 0.03093, 0.8539, 0.06702, 0.9522, 0.1155, 0.9286, 0.1887, 0.9691, 0.1886, 0.9286, 0.1887, 0.9522, 0.1155, 0.9067, 0.1179, 0.9286, 0.1887, 0.9076, 0.2593, 0.9532, 0.2607, 0.9532, 0.2607, 0.9691, 0.1886, 0.9286, 0.1887, 0.6512, 0.8221, 0.6612, 0.774, 0.3006, 0.725, 0.6612, 0.6756, 0.6511, 0.6277, 0.3006, 0.725, 0.6646, 0.725, 0.6612, 0.6756, 0.3006, 0.725, 0.6612, 0.774, 0.6646, 0.725, 0.3006, 0.725, 0.7653, 0.3698, 0.7151, 0.2398, 0.7151, 0.3598, 0.7151, 0.2398, 0.7653, 0.3698, 0.7653, 0.2398, 0.3, 0.09833, 0.3, 0.01445, 0.1764, 0.01445, 0.1764, 0.01445, 0.1764, 0.09833, 0.3, 0.09833, 0.3, 0.2414, 0.3, 0.1559, 0.1764, 0.1559, 0.1764, 0.1559, 0.1764, 0.2414, 0.3, 0.2414, 0.3, 0.3257, 0.3, 0.2414, 0.1764, 0.2414, 0.1764, 0.2414, 0.1764, 0.3257, 0.3, 0.3257, 0.3, 0.3833, 0.3, 0.3257, 0.1764, 0.3257, 0.1764, 0.3257, 0.1764, 0.3833, 0.3, 0.3833, 0.3, 0.1559, 0.3, 0.09833, 0.1764, 0.09833, 0.1764, 0.09833, 0.1764, 0.1559, 0.3, 0.1559, 0.7653, 0.2398, 0.7151, 0.1517, 0.7151, 0.2398, 0.7151, 0.1517, 0.7653, 0.2398, 0.7653, 0.1517, 0.162, 0.1309, 0.162, 0.01375, 0.01177, 0.01375, 0.01177, 0.01375, 0.01177, 0.1309, 0.162, 0.1309, 0.162, 0.3356, 0.162, 0.2162, 0.01177, 0.2162, 0.01177, 0.2162, 0.01177, 0.3356, 0.162, 0.3356, 0.162, 0.4015, 0.162, 0.3356, 0.01177, 0.3356, 0.01177, 0.3356, 0.01177, 0.4015, 0.162, 0.4015, 0.7151, 0.1517, 0.5551, 0.1517, 0.5551, 0.2398, 0.5551, 0.2398, 0.7151, 0.2398, 0.7151, 0.1517, 0.162, 0.2162, 0.162, 0.1309, 0.01177, 0.1309, 0.01177, 0.1309, 0.01177, 0.2162, 0.162, 0.2162, 0.04409, 0.9765, 0.1223, 0.9622, 0.1072, 0.7909, 0.1072, 0.7909, 0.01065, 0.8085, 0.04409, 0.9765, 0.3877, 0.9579, 0.4628, 0.9803, 0.5268, 0.8132, 0.5268, 0.8132, 0.4341, 0.7856, 0.3877, 0.9579, 0.2549, 0.9487, 0.3343, 0.9502, 0.3684, 0.776, 0.3684, 0.776, 0.2698, 0.7742, 0.2549, 0.9487, 0.1757, 0.9547, 0.2549, 0.9487, 0.2698, 0.7742, 0.2698, 0.7742, 0.1729, 0.7816, 0.1757, 0.9547, 0.1223, 0.9622, 0.1757, 0.9547, 0.1729, 0.7816, 0.1729, 0.7816, 0.1072, 0.7909, 0.1223, 0.9622, 0.3343, 0.9502, 0.3877, 0.9579, 0.4341, 0.7856, 0.4341, 0.7856, 0.3684, 0.776, 0.3343, 0.9502, 0.7277, 0.6219, 0.8029, 0.6643, 0.814, 0.645, 0.8029, 0.6643, 0.7277, 0.6219, 0.7277, 0.6442, 0.8601, 0.6907, 0.8616, 0.7785, 0.884, 0.7785, 0.8616, 0.7785, 0.8601, 0.6907, 0.8408, 0.702, 0.8946, 0.8278, 0.884, 0.7785, 0.8616, 0.7785, 0.9881, 0.9341, 0.8039, 0.892, 0.7899, 0.9569, 0.814, 0.645, 0.8408, 0.702, 0.8601, 0.6907, 0.8408, 0.702, 0.814, 0.645, 0.8029, 0.6643, 0.7279, 0.9125, 0.8039, 0.892, 0.7899, 0.9569, 0.7899, 0.9569, 0.7279, 0.9569, 0.7279, 0.9125, 0.8029, 0.6643, 0.7277, 0.6442, 0.7277, 0.6219, 0.7277, 0.6219, 0.814, 0.645, 0.8029, 0.6643, 0.8616, 0.7785, 0.8408, 0.702, 0.8601, 0.6907, 0.8601, 0.6907, 0.884, 0.7785, 0.8616, 0.7785, 0.8946, 0.8278, 0.8616, 0.7785, 0.884, 0.7785, 0.9881, 0.9341, 0.7899, 0.9569, 0.8039, 0.892, 0.8408, 0.702, 0.8029, 0.6643, 0.814, 0.645, 0.814, 0.645, 0.8601, 0.6907, 0.8408, 0.702, 0.6419, 0.9569, 0.5659, 0.9333, 0.5837, 0.9771, 0.5659, 0.9333, 0.6419, 0.9569, 0.6256, 0.8899, 0.6906, 0.8919, 0.6256, 0.8899, 0.6419, 0.9569, 0.8039, 0.892, 0.6906, 0.8919, 0.6419, 0.9569, 0.6419, 0.9569, 0.7899, 0.9569, 0.8039, 0.892, 0.9881, 0.9341, 0.9881, 0.9569, 0.7899, 0.9569, 0.7899, 0.9569, 0.9881, 0.9569, 0.9881, 0.9341, 0.01177, 0.5903, 0.01177, 0.6201, 0.162, 0.5903, 0.162, 0.6201, 0.162, 0.5903, 0.01177, 0.6201, 0.8039, 0.892, 0.8415, 0.8541, 0.9283, 0.8854, 0.9283, 0.8854, 0.9881, 0.9341, 0.8039, 0.892, 0.9283, 0.8854, 0.8039, 0.892, 0.9881, 0.9341, 0.162, 0.5903, 0.162, 0.4893, 0.01177, 0.5903, 0.01177, 0.4893, 0.01177, 0.5903, 0.162, 0.4893, 0.8946, 0.8278, 0.9283, 0.8854, 0.8415, 0.8541, 0.8415, 0.8541, 0.9283, 0.8854, 0.8946, 0.8278, 0.8415, 0.8541, 0.8039, 0.892, 0.9283, 0.8854, 0.8616, 0.7785, 0.8946, 0.8278, 0.8415, 0.8541, 0.162, 0.4893, 0.162, 0.4015, 0.01177, 0.4893, 0.01177, 0.4015, 0.01177, 0.4893, 0.162, 0.4015, 0.8616, 0.7785, 0.8415, 0.8541, 0.8946, 0.8278, 0.04998, 0.9912, 0.1241, 0.9778, 0.1223, 0.9622, 0.1223, 0.9622, 0.04409, 0.9765, 0.04998, 0.9912, 0.385, 0.9735, 0.4554, 0.9942, 0.4628, 0.9803, 0.4628, 0.9803, 0.3877, 0.9579, 0.385, 0.9735, 0.2554, 0.9643, 0.3323, 0.9659, 0.3343, 0.9502, 0.3343, 0.9502, 0.2549, 0.9487, 0.2554, 0.9643, 0.1782, 0.9703, 0.2554, 0.9643, 0.2549, 0.9487, 0.2549, 0.9487, 0.1757, 0.9547, 0.1782, 0.9703, 0.1241, 0.9778, 0.1782, 0.9703, 0.1757, 0.9547, 0.1757, 0.9547, 0.1223, 0.9622, 0.1241, 0.9778, 0.3323, 0.9659, 0.385, 0.9735, 0.3877, 0.9579, 0.3877, 0.9579, 0.3343, 0.9502, 0.3323, 0.9659, 0.9406, 0.4411, 0.87, 0.4823, 0.8994, 0.5444, 0.8994, 0.5444, 0.9792, 0.4978, 0.9406, 0.4411, 0.603, 0.5324, 0.5234, 0.5199, 0.5082, 0.5868, 0.5082, 0.5868, 0.5981, 0.601, 0.603, 0.5324, 0.7396, 0.5239, 0.6584, 0.5335, 0.6606, 0.6022, 0.6606, 0.6022, 0.7523, 0.5913, 0.7396, 0.5239, 0.8187, 0.5034, 0.7396, 0.5239, 0.7523, 0.5913, 0.7523, 0.5913, 0.8416, 0.5682, 0.8187, 0.5034, 0.87, 0.4823, 0.8187, 0.5034, 0.8416, 0.5682, 0.8416, 0.5682, 0.8994, 0.5444, 0.87, 0.4823, 0.6584, 0.5335, 0.603, 0.5324, 0.5981, 0.601, 0.5981, 0.601, 0.6606, 0.6022, 0.6584, 0.5335, 0.6015, 0.3852, 0.622, 0.4624, 0.8802, 0.3852, 0.6609, 0.502, 0.8583, 0.4646, 0.622, 0.4624, 0.7396, 0.5239, 0.8187, 0.5034, 0.6609, 0.502, 0.8187, 0.5034, 0.8583, 0.4646, 0.6609, 0.502, 0.622, 0.4624, 0.8583, 0.4646, 0.8802, 0.3852])
me_lnch3_lnch34.materials.append(mat_lnch34)
me_lnch3_lnch34.use_remesh_preserve_volume = False
me_lnch3_lnch34.use_remesh_preserve_attributes = False
me_lnch3_lnch34.use_mirror_vertex_groups = False
me_lnch3_lnch34.update()

# ---- objects
ob_camera = bpy.data.objects.new('Camera', cam_camera)
ob_lamp_001 = bpy.data.objects.new('Lamp.001', light_spot)
ob_lnch3_lnch34 = bpy.data.objects.new('lnch3_lnch34', me_lnch3_lnch34)

# ---- transforms, parenting, visibility, modifiers, constraints
ob_camera.location = (7.481, -6.508, 5.344)
ob_camera.rotation_euler = (1.08, 0.0, 0.918)
ob_camera.lock_rotations_4d = False
ob_camera.empty_display_type = 'ARROWS'
ob_camera.color = (0.0, 0.0, 0.0, 0.0)
ob_camera.display_type = 'WIRE'
ob_camera.lineart.crease_threshold = 0.0
ob_lamp_001.location = (-0.333, 1.666, 4.388)
ob_lamp_001.rotation_euler = (0.6503, 0.05522, 1.866)
ob_lamp_001.lock_rotations_4d = False
ob_lamp_001.empty_display_type = 'ARROWS'
ob_lamp_001.color = (0.0, 0.0, 0.0, 0.0)
ob_lamp_001.lineart.crease_threshold = 0.0
ob_lnch3_lnch34.location = (0.0, 0.0, 0.0)
ob_lnch3_lnch34.rotation_euler = (0.08727, 0.06981, -0.1309)
ob_lnch3_lnch34.scale = (0.022, 0.022, 0.022)
ob_lnch3_lnch34.lock_rotations_4d = False
ob_lnch3_lnch34.empty_display_type = 'ARROWS'
ob_lnch3_lnch34.lineart.crease_threshold = 0.0

# ---- collection membership
col_collection_1.objects.link(ob_camera)
col_collection_1.objects.link(ob_lamp_001)
col_collection_3.objects.link(ob_lnch3_lnch34)

# ---- scene / render settings (as saved in the file)
scene.camera = ob_camera
scene.frame_start = 1; scene.frame_end = 250; scene.frame_set(1)
scene.render.engine = 'BLENDER_EEVEE_NEXT'
scene.render.resolution_x = 512
scene.render.resolution_y = 512
scene.render.dither_intensity = 0.0
scene.render.film_transparent = True
scene.cycles.use_denoising = False
scene.cycles.samples = 10
scene.cycles.sampling_pattern = 'TABULATED_SOBOL'
scene.cycles.light_sampling_threshold = 0.0
scene.cycles.use_adaptive_sampling = False
scene.cycles.use_light_tree = False
scene.cycles.blur_glossy = 0.0
scene.cycles.pixel_filter_type = 'GAUSSIAN'
scene.cycles.sample_clamp_indirect = 0.0
scene.view_settings.view_transform = 'Standard'
bpy.context.view_layer.update()
